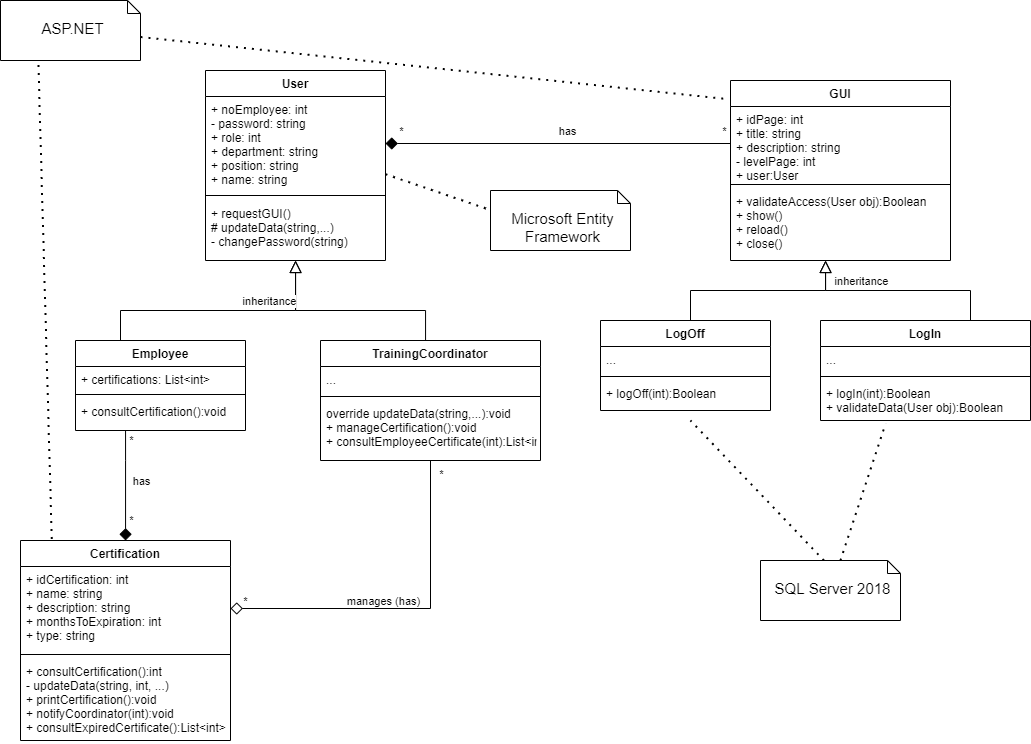

The diagram above was exported from draw.io. Its source (the exported page's mxGraphModel, read from the mxfile embedded in the PNG):
<mxGraphModel dx="1192" dy="908" grid="1" gridSize="10" guides="1" tooltips="1" connect="1" arrows="1" fold="1" page="1" pageScale="1" pageWidth="1230" pageHeight="1000" math="0" shadow="0">
  <root>
    <mxCell id="0" />
    <mxCell id="1" parent="0" />
    <mxCell id="2" value="User" style="swimlane;fontStyle=1;align=center;verticalAlign=top;childLayout=stackLayout;horizontal=1;startSize=26;horizontalStack=0;resizeParent=1;resizeParentMax=0;resizeLast=0;collapsible=1;marginBottom=0;" parent="1" vertex="1">
      <mxGeometry x="255" y="220" width="180" height="190" as="geometry" />
    </mxCell>
    <mxCell id="3" value="+ noEmployee: int&#10;- password: string&#10;+ role: int&#10;+ department: string&#10;+ position: string&#10;+ name: string" style="text;strokeColor=none;fillColor=none;align=left;verticalAlign=top;spacingLeft=4;spacingRight=4;overflow=hidden;rotatable=0;points=[[0,0.5],[1,0.5]];portConstraint=eastwest;" parent="2" vertex="1">
      <mxGeometry y="26" width="180" height="94" as="geometry" />
    </mxCell>
    <mxCell id="4" value="" style="line;strokeWidth=1;fillColor=none;align=left;verticalAlign=middle;spacingTop=-1;spacingLeft=3;spacingRight=3;rotatable=0;labelPosition=right;points=[];portConstraint=eastwest;" parent="2" vertex="1">
      <mxGeometry y="120" width="180" height="10" as="geometry" />
    </mxCell>
    <mxCell id="5" value="+ requestGUI()&#10;# updateData(string,...)&#10;- changePassword(string)" style="text;strokeColor=none;fillColor=none;align=left;verticalAlign=top;spacingLeft=4;spacingRight=4;overflow=hidden;rotatable=0;points=[[0,0.5],[1,0.5]];portConstraint=eastwest;" parent="2" vertex="1">
      <mxGeometry y="130" width="180" height="60" as="geometry" />
    </mxCell>
    <mxCell id="6" value="GUI" style="swimlane;fontStyle=1;align=center;verticalAlign=top;childLayout=stackLayout;horizontal=1;startSize=26;horizontalStack=0;resizeParent=1;resizeParentMax=0;resizeLast=0;collapsible=1;marginBottom=0;" parent="1" vertex="1">
      <mxGeometry x="780" y="230" width="220" height="180" as="geometry" />
    </mxCell>
    <mxCell id="7" value="+ idPage: int&#10;+ title: string&#10;+ description: string&#10;- levelPage: int&#10;+ user:User" style="text;strokeColor=none;fillColor=none;align=left;verticalAlign=top;spacingLeft=4;spacingRight=4;overflow=hidden;rotatable=0;points=[[0,0.5],[1,0.5]];portConstraint=eastwest;" parent="6" vertex="1">
      <mxGeometry y="26" width="220" height="74" as="geometry" />
    </mxCell>
    <mxCell id="8" value="" style="line;strokeWidth=1;fillColor=none;align=left;verticalAlign=middle;spacingTop=-1;spacingLeft=3;spacingRight=3;rotatable=0;labelPosition=right;points=[];portConstraint=eastwest;" parent="6" vertex="1">
      <mxGeometry y="100" width="220" height="8" as="geometry" />
    </mxCell>
    <mxCell id="9" value="+ validateAccess(User obj):Boolean&#10;+ show()&#10;+ reload()&#10;+ close()" style="text;strokeColor=none;fillColor=none;align=left;verticalAlign=top;spacingLeft=4;spacingRight=4;overflow=hidden;rotatable=0;points=[[0,0.5],[1,0.5]];portConstraint=eastwest;" parent="6" vertex="1">
      <mxGeometry y="108" width="220" height="72" as="geometry" />
    </mxCell>
    <mxCell id="14" value="Certification" style="swimlane;fontStyle=1;align=center;verticalAlign=top;childLayout=stackLayout;horizontal=1;startSize=26;horizontalStack=0;resizeParent=1;resizeParentMax=0;resizeLast=0;collapsible=1;marginBottom=0;" parent="1" vertex="1">
      <mxGeometry x="70" y="690" width="210" height="200" as="geometry" />
    </mxCell>
    <mxCell id="15" value="+ idCertification: int&#10;+ name: string&#10;+ description: string&#10;+ monthsToExpiration: int&#10;+ type: string" style="text;strokeColor=none;fillColor=none;align=left;verticalAlign=top;spacingLeft=4;spacingRight=4;overflow=hidden;rotatable=0;points=[[0,0.5],[1,0.5]];portConstraint=eastwest;" parent="14" vertex="1">
      <mxGeometry y="26" width="210" height="84" as="geometry" />
    </mxCell>
    <mxCell id="16" value="" style="line;strokeWidth=1;fillColor=none;align=left;verticalAlign=middle;spacingTop=-1;spacingLeft=3;spacingRight=3;rotatable=0;labelPosition=right;points=[];portConstraint=eastwest;" parent="14" vertex="1">
      <mxGeometry y="110" width="210" height="8" as="geometry" />
    </mxCell>
    <mxCell id="17" value="+ consultCertification():int&#10;- updateData(string, int, ...)&#10;+ printCertification():void&#10;+ notifyCoordinator(int):void&#10;+ consultExpiredCertificate():List&lt;int&gt;" style="text;strokeColor=none;fillColor=none;align=left;verticalAlign=top;spacingLeft=4;spacingRight=4;overflow=hidden;rotatable=0;points=[[0,0.5],[1,0.5]];portConstraint=eastwest;" parent="14" vertex="1">
      <mxGeometry y="118" width="210" height="82" as="geometry" />
    </mxCell>
    <mxCell id="18" style="edgeStyle=orthogonalEdgeStyle;rounded=0;orthogonalLoop=1;jettySize=auto;html=1;endArrow=block;endFill=0;endSize=10;strokeWidth=1;exitX=0.5;exitY=0;exitDx=0;exitDy=0;" parent="1" source="19" target="6" edge="1">
      <mxGeometry relative="1" as="geometry">
        <Array as="points">
          <mxPoint x="740" y="440" />
          <mxPoint x="875" y="440" />
        </Array>
      </mxGeometry>
    </mxCell>
    <mxCell id="19" value="LogOff" style="swimlane;fontStyle=1;align=center;verticalAlign=top;childLayout=stackLayout;horizontal=1;startSize=26;horizontalStack=0;resizeParent=1;resizeParentMax=0;resizeLast=0;collapsible=1;marginBottom=0;" parent="1" vertex="1">
      <mxGeometry x="650" y="470" width="170" height="90" as="geometry" />
    </mxCell>
    <mxCell id="20" value="..." style="text;strokeColor=none;fillColor=none;align=left;verticalAlign=top;spacingLeft=4;spacingRight=4;overflow=hidden;rotatable=0;points=[[0,0.5],[1,0.5]];portConstraint=eastwest;" parent="19" vertex="1">
      <mxGeometry y="26" width="170" height="26" as="geometry" />
    </mxCell>
    <mxCell id="21" value="" style="line;strokeWidth=1;fillColor=none;align=left;verticalAlign=middle;spacingTop=-1;spacingLeft=3;spacingRight=3;rotatable=0;labelPosition=right;points=[];portConstraint=eastwest;" parent="19" vertex="1">
      <mxGeometry y="52" width="170" height="8" as="geometry" />
    </mxCell>
    <mxCell id="22" value="+ logOff(int):Boolean" style="text;strokeColor=none;fillColor=none;align=left;verticalAlign=top;spacingLeft=4;spacingRight=4;overflow=hidden;rotatable=0;points=[[0,0.5],[1,0.5]];portConstraint=eastwest;" parent="19" vertex="1">
      <mxGeometry y="60" width="170" height="30" as="geometry" />
    </mxCell>
    <mxCell id="23" style="edgeStyle=orthogonalEdgeStyle;rounded=0;orthogonalLoop=1;jettySize=auto;html=1;exitX=0.5;exitY=0;exitDx=0;exitDy=0;endArrow=block;endFill=0;endSize=10;strokeWidth=1;" parent="1" source="25" target="6" edge="1">
      <mxGeometry relative="1" as="geometry">
        <Array as="points">
          <mxPoint x="1020" y="440" />
          <mxPoint x="875" y="440" />
        </Array>
      </mxGeometry>
    </mxCell>
    <mxCell id="25" value="LogIn" style="swimlane;fontStyle=1;align=center;verticalAlign=top;childLayout=stackLayout;horizontal=1;startSize=26;horizontalStack=0;resizeParent=1;resizeParentMax=0;resizeLast=0;collapsible=1;marginBottom=0;" parent="1" vertex="1">
      <mxGeometry x="870" y="470" width="210" height="100" as="geometry" />
    </mxCell>
    <mxCell id="26" value="..." style="text;strokeColor=none;fillColor=none;align=left;verticalAlign=top;spacingLeft=4;spacingRight=4;overflow=hidden;rotatable=0;points=[[0,0.5],[1,0.5]];portConstraint=eastwest;" parent="25" vertex="1">
      <mxGeometry y="26" width="210" height="26" as="geometry" />
    </mxCell>
    <mxCell id="27" value="" style="line;strokeWidth=1;fillColor=none;align=left;verticalAlign=middle;spacingTop=-1;spacingLeft=3;spacingRight=3;rotatable=0;labelPosition=right;points=[];portConstraint=eastwest;" parent="25" vertex="1">
      <mxGeometry y="52" width="210" height="8" as="geometry" />
    </mxCell>
    <mxCell id="28" value="+ logIn(int):Boolean&#10;+ validateData(User obj):Boolean" style="text;strokeColor=none;fillColor=none;align=left;verticalAlign=top;spacingLeft=4;spacingRight=4;overflow=hidden;rotatable=0;points=[[0,0.5],[1,0.5]];portConstraint=eastwest;" parent="25" vertex="1">
      <mxGeometry y="60" width="210" height="40" as="geometry" />
    </mxCell>
    <mxCell id="34" style="edgeStyle=orthogonalEdgeStyle;rounded=0;orthogonalLoop=1;jettySize=auto;html=1;endArrow=block;endFill=0;endSize=10;strokeWidth=1;exitX=0.5;exitY=0;exitDx=0;exitDy=0;" parent="1" source="39" target="2" edge="1">
      <mxGeometry relative="1" as="geometry">
        <Array as="points">
          <mxPoint x="170" y="460" />
          <mxPoint x="345" y="460" />
        </Array>
      </mxGeometry>
    </mxCell>
    <mxCell id="57" style="edgeStyle=orthogonalEdgeStyle;rounded=0;orthogonalLoop=1;jettySize=auto;html=1;endArrow=diamond;endFill=1;endSize=10;" parent="1" source="39" target="14" edge="1">
      <mxGeometry relative="1" as="geometry">
        <Array as="points">
          <mxPoint x="175" y="610" />
          <mxPoint x="175" y="610" />
        </Array>
      </mxGeometry>
    </mxCell>
    <mxCell id="58" value="has" style="edgeLabel;html=1;align=center;verticalAlign=middle;resizable=0;points=[];" parent="57" vertex="1" connectable="0">
      <mxGeometry x="0.1299" y="2" relative="1" as="geometry">
        <mxPoint x="13" y="-12.379999999999999" as="offset" />
      </mxGeometry>
    </mxCell>
    <mxCell id="59" value="*" style="edgeLabel;html=1;align=center;verticalAlign=middle;resizable=0;points=[];" parent="57" vertex="1" connectable="0">
      <mxGeometry x="-0.7636" y="2" relative="1" as="geometry">
        <mxPoint x="3" y="-3.14" as="offset" />
      </mxGeometry>
    </mxCell>
    <mxCell id="60" value="*" style="edgeLabel;html=1;align=center;verticalAlign=middle;resizable=0;points=[];" parent="57" vertex="1" connectable="0">
      <mxGeometry x="0.6182" y="1" relative="1" as="geometry">
        <mxPoint x="4" as="offset" />
      </mxGeometry>
    </mxCell>
    <mxCell id="39" value="Employee" style="swimlane;fontStyle=1;align=center;verticalAlign=top;childLayout=stackLayout;horizontal=1;startSize=26;horizontalStack=0;resizeParent=1;resizeParentMax=0;resizeLast=0;collapsible=1;marginBottom=0;" parent="1" vertex="1">
      <mxGeometry x="125" y="490" width="170" height="90" as="geometry" />
    </mxCell>
    <mxCell id="40" value="+ certifications: List&lt;int&gt;" style="text;strokeColor=none;fillColor=none;align=left;verticalAlign=top;spacingLeft=4;spacingRight=4;overflow=hidden;rotatable=0;points=[[0,0.5],[1,0.5]];portConstraint=eastwest;" parent="39" vertex="1">
      <mxGeometry y="26" width="170" height="24" as="geometry" />
    </mxCell>
    <mxCell id="41" value="" style="line;strokeWidth=1;fillColor=none;align=left;verticalAlign=middle;spacingTop=-1;spacingLeft=3;spacingRight=3;rotatable=0;labelPosition=right;points=[];portConstraint=eastwest;" parent="39" vertex="1">
      <mxGeometry y="50" width="170" height="8" as="geometry" />
    </mxCell>
    <mxCell id="42" value="+ consultCertification():void" style="text;strokeColor=none;fillColor=none;align=left;verticalAlign=top;spacingLeft=4;spacingRight=4;overflow=hidden;rotatable=0;points=[[0,0.5],[1,0.5]];portConstraint=eastwest;" parent="39" vertex="1">
      <mxGeometry y="58" width="170" height="32" as="geometry" />
    </mxCell>
    <mxCell id="43" style="edgeStyle=orthogonalEdgeStyle;rounded=0;orthogonalLoop=1;jettySize=auto;html=1;endArrow=block;endFill=0;exitX=0.5;exitY=0;exitDx=0;exitDy=0;strokeWidth=1;endSize=10;" parent="1" source="45" target="2" edge="1">
      <mxGeometry relative="1" as="geometry">
        <Array as="points">
          <mxPoint x="475" y="460" />
          <mxPoint x="345" y="460" />
        </Array>
      </mxGeometry>
    </mxCell>
    <mxCell id="44" value="inheritance" style="edgeLabel;html=1;align=center;verticalAlign=middle;resizable=0;points=[];" parent="43" vertex="1" connectable="0">
      <mxGeometry x="0.0863" y="2" relative="1" as="geometry">
        <mxPoint x="-75.48" y="-12" as="offset" />
      </mxGeometry>
    </mxCell>
    <mxCell id="69" style="edgeStyle=orthogonalEdgeStyle;rounded=0;orthogonalLoop=1;jettySize=auto;html=1;entryX=1;entryY=0.5;entryDx=0;entryDy=0;endArrow=diamond;endFill=0;endSize=10;" parent="1" source="45" target="15" edge="1">
      <mxGeometry relative="1" as="geometry" />
    </mxCell>
    <mxCell id="70" value="manages (has)" style="edgeLabel;html=1;align=center;verticalAlign=middle;resizable=0;points=[];" parent="69" vertex="1" connectable="0">
      <mxGeometry x="0.0855" y="-6" relative="1" as="geometry">
        <mxPoint x="-6.630000000000001" y="-2.02" as="offset" />
      </mxGeometry>
    </mxCell>
    <mxCell id="71" value="*" style="edgeLabel;html=1;align=center;verticalAlign=middle;resizable=0;points=[];" parent="69" vertex="1" connectable="0">
      <mxGeometry x="-0.928" y="2" relative="1" as="geometry">
        <mxPoint x="7.97" as="offset" />
      </mxGeometry>
    </mxCell>
    <mxCell id="72" value="*" style="edgeLabel;html=1;align=center;verticalAlign=middle;resizable=0;points=[];" parent="69" vertex="1" connectable="0">
      <mxGeometry x="0.8721" y="1" relative="1" as="geometry">
        <mxPoint x="-7.77" y="-9" as="offset" />
      </mxGeometry>
    </mxCell>
    <mxCell id="45" value="TrainingCoordinator" style="swimlane;fontStyle=1;align=center;verticalAlign=top;childLayout=stackLayout;horizontal=1;startSize=26;horizontalStack=0;resizeParent=1;resizeParentMax=0;resizeLast=0;collapsible=1;marginBottom=0;" parent="1" vertex="1">
      <mxGeometry x="370" y="490" width="220" height="120" as="geometry" />
    </mxCell>
    <mxCell id="46" value="..." style="text;strokeColor=none;fillColor=none;align=left;verticalAlign=top;spacingLeft=4;spacingRight=4;overflow=hidden;rotatable=0;points=[[0,0.5],[1,0.5]];portConstraint=eastwest;" parent="45" vertex="1">
      <mxGeometry y="26" width="220" height="26" as="geometry" />
    </mxCell>
    <mxCell id="47" value="" style="line;strokeWidth=1;fillColor=none;align=left;verticalAlign=middle;spacingTop=-1;spacingLeft=3;spacingRight=3;rotatable=0;labelPosition=right;points=[];portConstraint=eastwest;" parent="45" vertex="1">
      <mxGeometry y="52" width="220" height="8" as="geometry" />
    </mxCell>
    <mxCell id="48" value="override updateData(string,...):void&#10;+ manageCertification():void&#10;+ consultEmployeeCertificate(int):List&lt;int&gt;&#10;" style="text;strokeColor=none;fillColor=none;align=left;verticalAlign=top;spacingLeft=4;spacingRight=4;overflow=hidden;rotatable=0;points=[[0,0.5],[1,0.5]];portConstraint=eastwest;" parent="45" vertex="1">
      <mxGeometry y="60" width="220" height="60" as="geometry" />
    </mxCell>
    <mxCell id="53" style="edgeStyle=orthogonalEdgeStyle;rounded=0;orthogonalLoop=1;jettySize=auto;html=1;endArrow=diamond;endFill=1;endSize=10;strokeWidth=1;" parent="1" source="7" target="3" edge="1">
      <mxGeometry relative="1" as="geometry" />
    </mxCell>
    <mxCell id="54" value="has" style="edgeLabel;html=1;align=center;verticalAlign=middle;resizable=0;points=[];" parent="53" vertex="1" connectable="0">
      <mxGeometry x="-0.0537" relative="1" as="geometry">
        <mxPoint y="-13" as="offset" />
      </mxGeometry>
    </mxCell>
    <mxCell id="55" value="*" style="edgeLabel;html=1;align=center;verticalAlign=middle;resizable=0;points=[];" parent="53" vertex="1" connectable="0">
      <mxGeometry x="-0.9579" y="1" relative="1" as="geometry">
        <mxPoint y="-14" as="offset" />
      </mxGeometry>
    </mxCell>
    <mxCell id="56" value="*" style="edgeLabel;html=1;align=center;verticalAlign=middle;resizable=0;points=[];" parent="53" vertex="1" connectable="0">
      <mxGeometry x="0.9108" relative="1" as="geometry">
        <mxPoint y="-13" as="offset" />
      </mxGeometry>
    </mxCell>
    <mxCell id="73" value="inheritance" style="edgeLabel;html=1;align=center;verticalAlign=middle;resizable=0;points=[];" parent="1" vertex="1" connectable="0">
      <mxGeometry x="910" y="430" as="geometry" />
    </mxCell>
    <mxCell id="74" value="&lt;font style=&quot;font-size: 15px&quot;&gt;ASP.NET&lt;/font&gt;" style="shape=note2;boundedLbl=1;whiteSpace=wrap;html=1;size=13;verticalAlign=top;align=center;spacingLeft=5;" vertex="1" parent="1">
      <mxGeometry x="50" y="150" width="140" height="60" as="geometry" />
    </mxCell>
    <mxCell id="77" value="&lt;font style=&quot;font-size: 15px&quot;&gt;Microsoft Entity Framework&lt;/font&gt;" style="shape=note2;boundedLbl=1;whiteSpace=wrap;html=1;size=13;verticalAlign=top;align=center;spacingLeft=5;" vertex="1" parent="1">
      <mxGeometry x="540" y="340" width="140" height="60" as="geometry" />
    </mxCell>
    <mxCell id="80" value="&lt;font style=&quot;font-size: 15px&quot;&gt;SQL Server 2018&lt;/font&gt;" style="shape=note2;boundedLbl=1;whiteSpace=wrap;html=1;size=13;verticalAlign=top;align=center;spacingLeft=5;" vertex="1" parent="1">
      <mxGeometry x="810" y="710" width="140" height="60" as="geometry" />
    </mxCell>
    <mxCell id="81" value="" style="endArrow=none;dashed=1;html=1;dashPattern=1 3;strokeWidth=2;entryX=0.31;entryY=1.079;entryDx=0;entryDy=0;entryPerimeter=0;" edge="1" parent="1" source="80" target="28">
      <mxGeometry width="50" height="50" relative="1" as="geometry">
        <mxPoint x="820" y="690" as="sourcePoint" />
        <mxPoint x="870" y="640" as="targetPoint" />
      </mxGeometry>
    </mxCell>
    <mxCell id="82" value="" style="endArrow=none;dashed=1;html=1;dashPattern=1 3;strokeWidth=2;exitX=0.149;exitY=-0.008;exitDx=0;exitDy=0;exitPerimeter=0;entryX=0.271;entryY=1.073;entryDx=0;entryDy=0;entryPerimeter=0;" edge="1" parent="1" source="14" target="74">
      <mxGeometry width="50" height="50" relative="1" as="geometry">
        <mxPoint x="40" y="640" as="sourcePoint" />
        <mxPoint x="90" y="590" as="targetPoint" />
      </mxGeometry>
    </mxCell>
    <mxCell id="83" value="" style="endArrow=none;dashed=1;html=1;dashPattern=1 3;strokeWidth=2;exitX=0;exitY=0;exitDx=140;exitDy=36.5;exitPerimeter=0;entryX=-0.017;entryY=0.103;entryDx=0;entryDy=0;entryPerimeter=0;" edge="1" parent="1" source="74" target="6">
      <mxGeometry width="50" height="50" relative="1" as="geometry">
        <mxPoint x="610" y="160" as="sourcePoint" />
        <mxPoint x="660" y="110" as="targetPoint" />
      </mxGeometry>
    </mxCell>
    <mxCell id="84" value="" style="endArrow=none;dashed=1;html=1;dashPattern=1 3;strokeWidth=2;entryX=0.529;entryY=1.333;entryDx=0;entryDy=0;entryPerimeter=0;exitX=0;exitY=0;exitDx=63.5;exitDy=0;exitPerimeter=0;" edge="1" parent="1" source="80" target="22">
      <mxGeometry width="50" height="50" relative="1" as="geometry">
        <mxPoint x="750" y="770" as="sourcePoint" />
        <mxPoint x="800" y="720" as="targetPoint" />
      </mxGeometry>
    </mxCell>
    <mxCell id="85" value="" style="endArrow=none;dashed=1;html=1;dashPattern=1 3;strokeWidth=2;entryX=-0.01;entryY=0.318;entryDx=0;entryDy=0;entryPerimeter=0;" edge="1" parent="1" source="3" target="77">
      <mxGeometry width="50" height="50" relative="1" as="geometry">
        <mxPoint x="460" y="410" as="sourcePoint" />
        <mxPoint x="510" y="360" as="targetPoint" />
      </mxGeometry>
    </mxCell>
  </root>
</mxGraphModel>